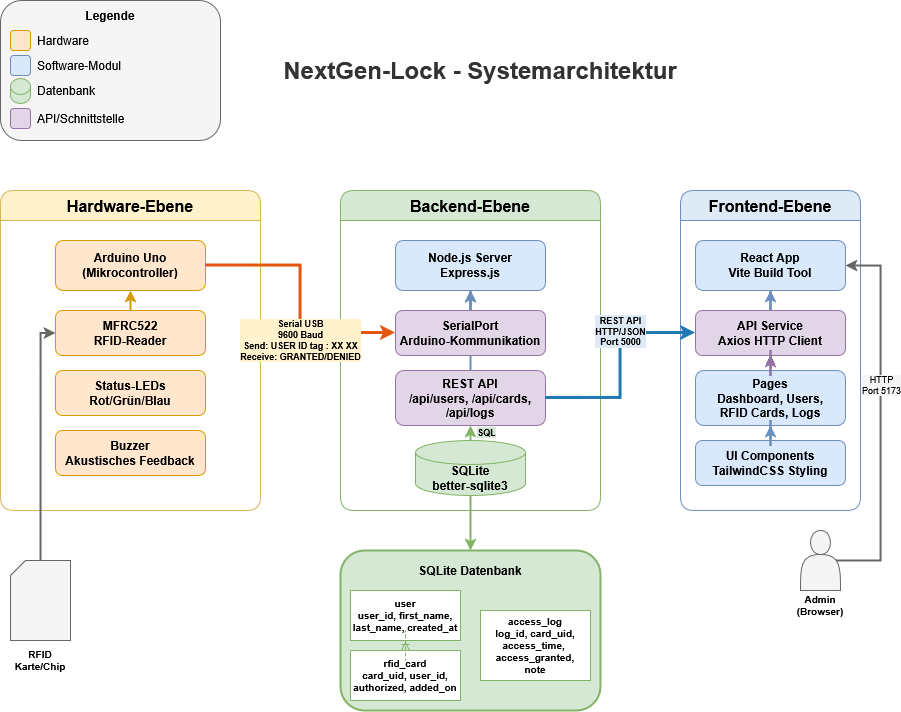

The diagram above was exported from draw.io. Its source (the exported page's mxGraphModel, read from the mxfile embedded in the PNG):
<mxGraphModel dx="1425" dy="2018" grid="1" gridSize="10" guides="1" tooltips="1" connect="1" arrows="1" fold="1" page="1" pageScale="1" pageWidth="950" pageHeight="827" math="0" shadow="0">
  <root>
    <mxCell id="0" />
    <mxCell id="1" parent="0" />
    <mxCell id="title" parent="1" style="text;html=1;strokeColor=none;fillColor=none;align=center;verticalAlign=middle;whiteSpace=wrap;rounded=0;fontSize=24;fontStyle=1;fontColor=#333333;" value="NextGen-Lock - Systemarchitektur" vertex="1">
      <mxGeometry height="40" width="400" x="320" y="70" as="geometry" />
    </mxCell>
    <mxCell id="PeY-VNWHK77ZshFsGfOc-2" connectable="0" parent="1" style="group" value="" vertex="1">
      <mxGeometry height="140" width="220" x="40" y="20" as="geometry" />
    </mxCell>
    <mxCell id="legend-box" parent="PeY-VNWHK77ZshFsGfOc-2" style="rounded=1;whiteSpace=wrap;html=1;fillColor=#f5f5f5;strokeColor=#666666;strokeWidth=1;" value="" vertex="1">
      <mxGeometry height="140" width="220" as="geometry" />
    </mxCell>
    <mxCell id="legend-title" parent="PeY-VNWHK77ZshFsGfOc-2" style="text;html=1;strokeColor=none;fillColor=none;align=center;verticalAlign=middle;whiteSpace=wrap;rounded=0;fontSize=12;fontStyle=1;" value="Legende" vertex="1">
      <mxGeometry height="20" width="80" x="70" y="5" as="geometry" />
    </mxCell>
    <mxCell id="legend-hw" parent="PeY-VNWHK77ZshFsGfOc-2" style="rounded=1;whiteSpace=wrap;html=1;fillColor=#ffe6cc;strokeColor=#d79b00;" value="" vertex="1">
      <mxGeometry height="20" width="20" x="10" y="30" as="geometry" />
    </mxCell>
    <mxCell id="legend-hw-text" parent="PeY-VNWHK77ZshFsGfOc-2" style="text;html=1;strokeColor=none;fillColor=none;align=left;verticalAlign=middle;whiteSpace=wrap;rounded=0;fontSize=10;" value="&lt;font style=&quot;font-size: 12px;&quot;&gt;Hardware&lt;/font&gt;" vertex="1">
      <mxGeometry height="20" width="80" x="35" y="30" as="geometry" />
    </mxCell>
    <mxCell id="legend-sw" parent="PeY-VNWHK77ZshFsGfOc-2" style="rounded=1;whiteSpace=wrap;html=1;fillColor=#dae8fc;strokeColor=#6c8ebf;" value="" vertex="1">
      <mxGeometry height="20" width="20" x="10" y="55" as="geometry" />
    </mxCell>
    <mxCell id="legend-sw-text" parent="PeY-VNWHK77ZshFsGfOc-2" style="text;html=1;strokeColor=none;fillColor=none;align=left;verticalAlign=middle;whiteSpace=wrap;rounded=0;fontSize=10;" value="&lt;font style=&quot;font-size: 12px;&quot;&gt;Software-Modul&lt;/font&gt;" vertex="1">
      <mxGeometry height="20" width="90" x="35" y="55" as="geometry" />
    </mxCell>
    <mxCell id="legend-db" parent="PeY-VNWHK77ZshFsGfOc-2" style="shape=cylinder3;whiteSpace=wrap;html=1;boundedLbl=1;backgroundOutline=1;size=8;fillColor=#d5e8d4;strokeColor=#82b366;" value="" vertex="1">
      <mxGeometry height="25" width="20" x="10" y="78" as="geometry" />
    </mxCell>
    <mxCell id="legend-db-text" parent="PeY-VNWHK77ZshFsGfOc-2" style="text;html=1;strokeColor=none;fillColor=none;align=left;verticalAlign=middle;whiteSpace=wrap;rounded=0;fontSize=10;" value="&lt;font style=&quot;font-size: 12px;&quot;&gt;Datenbank&lt;/font&gt;" vertex="1">
      <mxGeometry height="20" width="80" x="35" y="80" as="geometry" />
    </mxCell>
    <mxCell id="legend-api" parent="PeY-VNWHK77ZshFsGfOc-2" style="rounded=1;whiteSpace=wrap;html=1;fillColor=#e1d5e7;strokeColor=#9673a6;" value="" vertex="1">
      <mxGeometry height="20" width="20" x="10" y="108" as="geometry" />
    </mxCell>
    <mxCell id="legend-api-text" parent="PeY-VNWHK77ZshFsGfOc-2" style="text;html=1;strokeColor=none;fillColor=none;align=left;verticalAlign=middle;whiteSpace=wrap;rounded=0;fontSize=10;" value="&lt;font style=&quot;font-size: 12px;&quot;&gt;API/Schnittstelle&lt;/font&gt;" vertex="1">
      <mxGeometry height="20" width="90" x="35" y="108" as="geometry" />
    </mxCell>
    <mxCell id="user-label" parent="1" style="text;html=1;strokeColor=none;fillColor=none;align=center;verticalAlign=middle;whiteSpace=wrap;rounded=0;fontSize=10;fontStyle=1;" value="Admin&#10;(Browser)" vertex="1">
      <mxGeometry height="30" width="70" x="825" y="610" as="geometry" />
    </mxCell>
    <mxCell id="hw-layer" parent="1" style="swimlane;horizontal=1;startSize=30;fillColor=#fff2cc;strokeColor=#d6b656;rounded=1;fontStyle=1;fontSize=16;" value="Hardware-Ebene" vertex="1">
      <mxGeometry height="320" width="260" x="40" y="210" as="geometry" />
    </mxCell>
    <mxCell id="arduino" parent="hw-layer" style="rounded=1;whiteSpace=wrap;html=1;fillColor=#ffe6cc;strokeColor=#d79b00;verticalAlign=middle;fontStyle=1;" value="Arduino Uno&#10;(Mikrocontroller)" vertex="1">
      <mxGeometry height="50" width="150" x="55" y="50" as="geometry" />
    </mxCell>
    <mxCell id="rfid" parent="hw-layer" style="rounded=1;whiteSpace=wrap;html=1;fillColor=#ffe6cc;strokeColor=#d79b00;fontStyle=1;" value="MFRC522&#10;RFID-Reader" vertex="1">
      <mxGeometry height="45" width="150" x="55" y="120" as="geometry" />
    </mxCell>
    <mxCell id="leds" parent="hw-layer" style="rounded=1;whiteSpace=wrap;html=1;fillColor=#ffe6cc;strokeColor=#d79b00;fontStyle=1;" value="Status-LEDs&#10;Rot/Grün/Blau" vertex="1">
      <mxGeometry height="45" width="150" x="55" y="180" as="geometry" />
    </mxCell>
    <mxCell id="buzzer" parent="hw-layer" style="rounded=1;whiteSpace=wrap;html=1;fillColor=#ffe6cc;strokeColor=#d79b00;fontStyle=1;" value="Buzzer&#10;Akustisches Feedback" vertex="1">
      <mxGeometry height="45" width="150" x="55" y="240" as="geometry" />
    </mxCell>
    <mxCell id="arrow-rfid-arduino" edge="1" parent="hw-layer" source="rfid" style="edgeStyle=orthogonalEdgeStyle;rounded=0;orthogonalLoop=1;jettySize=auto;html=1;entryX=0.5;entryY=1;entryDx=0;entryDy=0;exitX=0.5;exitY=0;exitDx=0;exitDy=0;strokeWidth=2;strokeColor=#d79b00;" target="arduino">
      <mxGeometry relative="1" as="geometry" />
    </mxCell>
    <mxCell id="backend-layer" parent="1" style="swimlane;horizontal=1;startSize=30;fillColor=#d5e8d4;strokeColor=#82b366;rounded=1;fontStyle=1;fontSize=16;" value="Backend-Ebene" vertex="1">
      <mxGeometry height="320" width="260" x="380" y="210" as="geometry" />
    </mxCell>
    <mxCell id="nodejs" parent="backend-layer" style="rounded=1;whiteSpace=wrap;html=1;fillColor=#dae8fc;strokeColor=#6c8ebf;fontStyle=1;" value="Node.js Server&#10;Express.js" vertex="1">
      <mxGeometry height="50" width="150" x="55" y="50" as="geometry" />
    </mxCell>
    <mxCell id="rest-api" parent="backend-layer" style="rounded=1;whiteSpace=wrap;html=1;fillColor=#e1d5e7;strokeColor=#9673a6;fontStyle=1;" value="REST API&#10;/api/users, /api/cards,&#10;/api/logs" vertex="1">
      <mxGeometry height="55" width="150" x="55" y="180" as="geometry" />
    </mxCell>
    <mxCell id="sqlite" parent="backend-layer" style="shape=cylinder3;whiteSpace=wrap;html=1;boundedLbl=1;backgroundOutline=1;size=12;fillColor=#d5e8d4;strokeColor=#82b366;fontStyle=1;" value="SQLite&#10;better-sqlite3" vertex="1">
      <mxGeometry height="55" width="110" x="75" y="250" as="geometry" />
    </mxCell>
    <mxCell id="arrow-serial-node" edge="1" parent="backend-layer" source="serial-module" style="edgeStyle=orthogonalEdgeStyle;rounded=0;orthogonalLoop=1;jettySize=auto;html=1;strokeWidth=2;strokeColor=#6c8ebf;" target="nodejs">
      <mxGeometry relative="1" as="geometry" />
    </mxCell>
    <mxCell id="arrow-rest-node" edge="1" parent="backend-layer" source="rest-api" style="edgeStyle=orthogonalEdgeStyle;rounded=0;orthogonalLoop=1;jettySize=auto;html=1;strokeWidth=2;strokeColor=#6c8ebf;exitX=0.5;exitY=0;exitDx=0;exitDy=0;" target="nodejs">
      <mxGeometry relative="1" as="geometry" />
    </mxCell>
    <mxCell id="arrow-sqlite-node" edge="1" parent="backend-layer" source="sqlite" style="edgeStyle=orthogonalEdgeStyle;rounded=0;orthogonalLoop=1;jettySize=auto;html=1;strokeWidth=2;strokeColor=#82b366;entryX=0.5;entryY=1;entryDx=0;entryDy=0;exitX=0.5;exitY=0;exitDx=0;exitDy=0;exitPerimeter=0;" target="rest-api">
      <mxGeometry relative="1" as="geometry" />
    </mxCell>
    <mxCell id="arrow-sqlite-label" connectable="0" parent="arrow-sqlite-node" style="edgeLabel;html=1;align=center;verticalAlign=middle;resizable=0;points=[];fontSize=9;fontStyle=1;labelBackgroundColor=#d5e8d4;" value="SQL" vertex="1">
      <mxGeometry relative="1" x="0.2" as="geometry">
        <mxPoint x="15" as="offset" />
      </mxGeometry>
    </mxCell>
    <mxCell id="serial-module" parent="backend-layer" style="rounded=1;whiteSpace=wrap;html=1;fillColor=#e1d5e7;strokeColor=#9673a6;fontStyle=1;" value="SerialPort&#10;Arduino-Kommunikation" vertex="1">
      <mxGeometry height="45" width="150" x="55" y="120" as="geometry" />
    </mxCell>
    <mxCell id="frontend-layer" parent="1" style="swimlane;horizontal=1;startSize=30;fillColor=#deebf7;strokeColor=#6c8ebf;rounded=1;fontStyle=1;fontSize=16;" value="Frontend-Ebene" vertex="1">
      <mxGeometry height="320" width="180" x="720" y="210" as="geometry" />
    </mxCell>
    <mxCell id="react" parent="frontend-layer" style="rounded=1;whiteSpace=wrap;html=1;fillColor=#dae8fc;strokeColor=#6c8ebf;fontStyle=1;" value="React App&#10;Vite Build Tool" vertex="1">
      <mxGeometry height="50" width="150" x="15" y="50" as="geometry" />
    </mxCell>
    <mxCell id="api-service" parent="frontend-layer" style="rounded=1;whiteSpace=wrap;html=1;fillColor=#e1d5e7;strokeColor=#9673a6;fontStyle=1;" value="API Service&#10;Axios HTTP Client" vertex="1">
      <mxGeometry height="45" width="150" x="15" y="120" as="geometry" />
    </mxCell>
    <mxCell id="PeY-VNWHK77ZshFsGfOc-1" edge="1" parent="frontend-layer" source="pages" style="edgeStyle=orthogonalEdgeStyle;rounded=0;orthogonalLoop=1;jettySize=auto;html=1;" target="api-service" value="">
      <mxGeometry relative="1" as="geometry" />
    </mxCell>
    <mxCell id="pages" parent="frontend-layer" style="rounded=1;whiteSpace=wrap;html=1;fillColor=#dae8fc;strokeColor=#6c8ebf;fontStyle=1;" value="Pages&#10;Dashboard, Users,&#10;RFID Cards, Logs" vertex="1">
      <mxGeometry height="55" width="150" x="15" y="180" as="geometry" />
    </mxCell>
    <mxCell id="ui-components" parent="frontend-layer" style="rounded=1;whiteSpace=wrap;html=1;fillColor=#dae8fc;strokeColor=#6c8ebf;fontStyle=1;" value="UI Components&#10;TailwindCSS Styling" vertex="1">
      <mxGeometry height="45" width="150" x="15" y="250" as="geometry" />
    </mxCell>
    <mxCell id="arrow-api-react" edge="1" parent="frontend-layer" source="api-service" style="edgeStyle=orthogonalEdgeStyle;rounded=0;orthogonalLoop=1;jettySize=auto;html=1;strokeWidth=2;strokeColor=#6c8ebf;" target="react">
      <mxGeometry relative="1" as="geometry" />
    </mxCell>
    <mxCell id="arrow-pages-api" edge="1" parent="frontend-layer" source="pages" style="edgeStyle=orthogonalEdgeStyle;rounded=0;orthogonalLoop=1;jettySize=auto;html=1;strokeWidth=2;strokeColor=#9673a6;" target="api-service" value="">
      <mxGeometry relative="1" as="geometry" />
    </mxCell>
    <mxCell id="arrow-ui-pages" edge="1" parent="frontend-layer" source="ui-components" style="edgeStyle=orthogonalEdgeStyle;rounded=0;orthogonalLoop=1;jettySize=auto;html=1;strokeWidth=2;strokeColor=#6c8ebf;" target="pages">
      <mxGeometry relative="1" as="geometry" />
    </mxCell>
    <mxCell id="db-box" parent="1" style="rounded=1;whiteSpace=wrap;html=1;fillColor=#d5e8d4;strokeColor=#82b366;strokeWidth=2;" value="" vertex="1">
      <mxGeometry height="160" width="260" x="380" y="570" as="geometry" />
    </mxCell>
    <mxCell id="db-title" parent="1" style="text;html=1;strokeColor=none;fillColor=none;align=center;verticalAlign=middle;whiteSpace=wrap;rounded=0;fontSize=12;fontStyle=1;" value="SQLite Datenbank" vertex="1">
      <mxGeometry height="20" width="130" x="445" y="580" as="geometry" />
    </mxCell>
    <mxCell id="table-user" parent="1" style="shape=table;startSize=0;container=0;collapsible=0;childLayout=tableLayout;fontSize=10;fillColor=#fff;strokeColor=#82b366;rounded=1;fontStyle=1;" value="user&#10;user_id, first_name,&#10;last_name, created_at" vertex="1">
      <mxGeometry height="50" width="110" x="390" y="610" as="geometry" />
    </mxCell>
    <mxCell id="table-rfid" parent="1" style="shape=table;startSize=0;container=0;collapsible=0;childLayout=tableLayout;fontSize=10;fillColor=#fff;strokeColor=#82b366;rounded=1;fontStyle=1;" value="rfid_card&#10;card_uid, user_id,&#10;authorized, added_on" vertex="1">
      <mxGeometry height="50" width="110" x="390" y="670" as="geometry" />
    </mxCell>
    <mxCell id="table-log" parent="1" style="shape=table;startSize=0;container=0;collapsible=0;childLayout=tableLayout;fontSize=10;fillColor=#fff;strokeColor=#82b366;rounded=1;fontStyle=1;" value="access_log&#10;log_id, card_uid,&#10;access_time, &#10;access_granted,&#10;note" vertex="1">
      <mxGeometry height="70" width="110" x="520" y="630" as="geometry" />
    </mxCell>
    <mxCell id="fk-arrow" edge="1" parent="1" source="table-rfid" style="edgeStyle=orthogonalEdgeStyle;rounded=0;orthogonalLoop=1;jettySize=auto;html=1;strokeWidth=1;strokeColor=#82b366;dashed=1;endArrow=ERone;endFill=0;startArrow=ERmany;startFill=0;" target="table-user">
      <mxGeometry relative="1" as="geometry" />
    </mxCell>
    <mxCell id="conn-arduino-backend" edge="1" parent="1" source="arduino" style="edgeStyle=orthogonalEdgeStyle;rounded=0;orthogonalLoop=1;jettySize=auto;html=1;strokeWidth=3;strokeColor=#e6550d;entryX=0;entryY=0.5;entryDx=0;entryDy=0;exitX=1;exitY=0.5;exitDx=0;exitDy=0;" target="serial-module">
      <mxGeometry relative="1" as="geometry">
        <mxPoint x="300" y="295" as="sourcePoint" />
        <mxPoint x="435" y="332" as="targetPoint" />
      </mxGeometry>
    </mxCell>
    <mxCell id="conn-arduino-label" connectable="0" parent="conn-arduino-backend" style="edgeLabel;html=1;align=center;verticalAlign=middle;resizable=0;points=[];fontSize=9;labelBackgroundColor=#fff2cc;fontStyle=1;" value="Serial USB&lt;br&gt;9600 Baud&lt;br&gt;Send: USER ID tag : XX XX&lt;br&gt;Receive: GRANTED/DENIED" vertex="1">
      <mxGeometry relative="1" x="0.05" y="-1" as="geometry">
        <mxPoint y="35" as="offset" />
      </mxGeometry>
    </mxCell>
    <mxCell id="conn-backend-frontend" edge="1" parent="1" source="rest-api" style="edgeStyle=orthogonalEdgeStyle;rounded=0;orthogonalLoop=1;jettySize=auto;html=1;strokeWidth=3;strokeColor=#1f77b4;entryX=0;entryY=0.5;entryDx=0;entryDy=0;exitX=1;exitY=0.5;exitDx=0;exitDy=0;" target="api-service">
      <mxGeometry relative="1" as="geometry">
        <mxPoint x="640" y="397" as="sourcePoint" />
        <mxPoint x="720" y="332" as="targetPoint" />
      </mxGeometry>
    </mxCell>
    <mxCell id="conn-rest-label" connectable="0" parent="conn-backend-frontend" style="edgeLabel;html=1;align=center;verticalAlign=middle;resizable=0;points=[];fontSize=9;labelBackgroundColor=#deebf7;fontStyle=1;" value="REST API&#10;HTTP/JSON&#10;Port 5000" vertex="1">
      <mxGeometry relative="1" x="0.05" y="1" as="geometry">
        <mxPoint y="-30" as="offset" />
      </mxGeometry>
    </mxCell>
    <mxCell id="conn-backend-db" edge="1" parent="1" source="sqlite" style="edgeStyle=orthogonalEdgeStyle;rounded=0;orthogonalLoop=1;jettySize=auto;html=1;strokeWidth=2;strokeColor=#82b366;entryX=0.5;entryY=0;entryDx=0;entryDy=0;exitX=0.5;exitY=1;exitDx=0;exitDy=0;exitPerimeter=0;" target="db-box">
      <mxGeometry relative="1" as="geometry">
        <mxPoint x="510" y="535" as="sourcePoint" />
      </mxGeometry>
    </mxCell>
    <mxCell id="user-icon" parent="1" style="shape=actor;whiteSpace=wrap;html=1;fillColor=#f5f5f5;strokeColor=#666666;" value="" vertex="1">
      <mxGeometry height="60" width="40" x="840" y="550" as="geometry" />
    </mxCell>
    <mxCell id="conn-user-frontend" edge="1" parent="1" source="user-icon" style="edgeStyle=orthogonalEdgeStyle;rounded=0;orthogonalLoop=1;jettySize=auto;html=1;strokeWidth=2;strokeColor=#666666;entryX=1;entryY=0.5;entryDx=0;entryDy=0;exitX=0.9;exitY=0.5;exitDx=0;exitDy=0;exitPerimeter=0;" target="react">
      <mxGeometry relative="1" as="geometry">
        <Array as="points">
          <mxPoint x="920" y="580" />
          <mxPoint x="920" y="285" />
        </Array>
      </mxGeometry>
    </mxCell>
    <mxCell id="conn-user-label" connectable="0" parent="conn-user-frontend" style="edgeLabel;html=1;align=center;verticalAlign=middle;resizable=0;points=[];fontSize=9;labelBackgroundColor=#f5f5f5;" value="HTTP&#10;Port 5173" vertex="1">
      <mxGeometry relative="1" x="0.1" as="geometry">
        <mxPoint y="-15" as="offset" />
      </mxGeometry>
    </mxCell>
    <mxCell id="rfid-card-icon" parent="1" style="shape=card;whiteSpace=wrap;html=1;fillColor=#f5f5f5;strokeColor=#666666;size=15;" value="" vertex="1">
      <mxGeometry height="80" width="60" x="50" y="580" as="geometry" />
    </mxCell>
    <mxCell id="rfid-card-label" parent="1" style="text;html=1;strokeColor=none;fillColor=none;align=center;verticalAlign=middle;whiteSpace=wrap;rounded=0;fontSize=10;fontStyle=1;" value="RFID&#10;Karte/Chip" vertex="1">
      <mxGeometry height="30" width="80" x="40" y="665" as="geometry" />
    </mxCell>
    <mxCell id="conn-rfid-reader" edge="1" parent="1" source="rfid-card-icon" style="edgeStyle=orthogonalEdgeStyle;rounded=0;orthogonalLoop=1;jettySize=auto;html=1;strokeWidth=2;strokeColor=#666666;entryX=0;entryY=0.5;entryDx=0;entryDy=0;exitX=0.5;exitY=0;exitDx=0;exitDy=0;" target="rfid">
      <mxGeometry relative="1" as="geometry">
        <Array as="points">
          <mxPoint x="80" y="352" />
        </Array>
      </mxGeometry>
    </mxCell>
  </root>
</mxGraphModel>